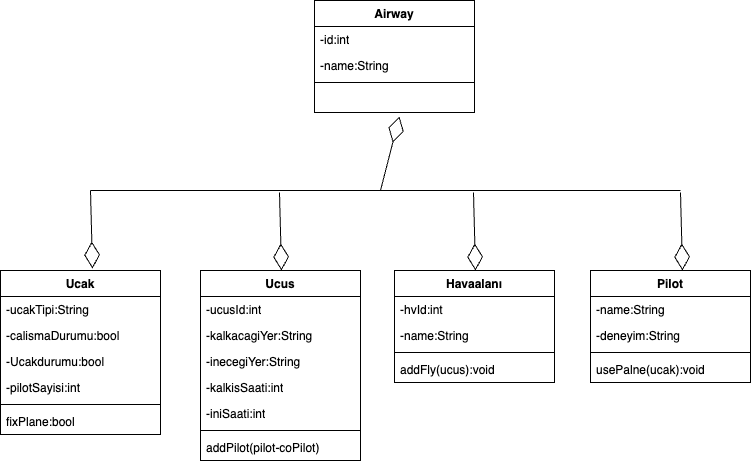

The diagram above was exported from draw.io. Its source (the exported page's mxGraphModel, read from the mxfile embedded in the PNG):
<mxGraphModel dx="954" dy="508" grid="1" gridSize="10" guides="1" tooltips="1" connect="1" arrows="1" fold="1" page="1" pageScale="1" pageWidth="827" pageHeight="1169" background="#ffffff" math="0" shadow="0">
  <root>
    <mxCell id="0" />
    <mxCell id="1" parent="0" />
    <mxCell id="JywSCStU9n7S_5HhmV8x-1" value="Airway" style="swimlane;fontStyle=1;align=center;verticalAlign=top;childLayout=stackLayout;horizontal=1;startSize=26;horizontalStack=0;resizeParent=1;resizeParentMax=0;resizeLast=0;collapsible=1;marginBottom=0;whiteSpace=wrap;html=1;" vertex="1" parent="1">
      <mxGeometry x="334" y="20" width="160" height="112" as="geometry" />
    </mxCell>
    <mxCell id="JywSCStU9n7S_5HhmV8x-2" value="-id:int&lt;br&gt;" style="text;strokeColor=none;fillColor=none;align=left;verticalAlign=top;spacingLeft=4;spacingRight=4;overflow=hidden;rotatable=0;points=[[0,0.5],[1,0.5]];portConstraint=eastwest;whiteSpace=wrap;html=1;" vertex="1" parent="JywSCStU9n7S_5HhmV8x-1">
      <mxGeometry y="26" width="160" height="26" as="geometry" />
    </mxCell>
    <mxCell id="JywSCStU9n7S_5HhmV8x-5" value="-name:String" style="text;strokeColor=none;fillColor=none;align=left;verticalAlign=top;spacingLeft=4;spacingRight=4;overflow=hidden;rotatable=0;points=[[0,0.5],[1,0.5]];portConstraint=eastwest;whiteSpace=wrap;html=1;" vertex="1" parent="JywSCStU9n7S_5HhmV8x-1">
      <mxGeometry y="52" width="160" height="26" as="geometry" />
    </mxCell>
    <mxCell id="JywSCStU9n7S_5HhmV8x-3" value="" style="line;strokeWidth=1;fillColor=none;align=left;verticalAlign=middle;spacingTop=-1;spacingLeft=3;spacingRight=3;rotatable=0;labelPosition=right;points=[];portConstraint=eastwest;strokeColor=inherit;" vertex="1" parent="JywSCStU9n7S_5HhmV8x-1">
      <mxGeometry y="78" width="160" height="8" as="geometry" />
    </mxCell>
    <mxCell id="JywSCStU9n7S_5HhmV8x-4" value="&lt;br&gt;" style="text;strokeColor=none;fillColor=none;align=left;verticalAlign=top;spacingLeft=4;spacingRight=4;overflow=hidden;rotatable=0;points=[[0,0.5],[1,0.5]];portConstraint=eastwest;whiteSpace=wrap;html=1;" vertex="1" parent="JywSCStU9n7S_5HhmV8x-1">
      <mxGeometry y="86" width="160" height="26" as="geometry" />
    </mxCell>
    <mxCell id="JywSCStU9n7S_5HhmV8x-7" value="Ucak" style="swimlane;fontStyle=1;align=center;verticalAlign=top;childLayout=stackLayout;horizontal=1;startSize=26;horizontalStack=0;resizeParent=1;resizeParentMax=0;resizeLast=0;collapsible=1;marginBottom=0;whiteSpace=wrap;html=1;" vertex="1" parent="1">
      <mxGeometry x="20" y="290" width="160" height="164" as="geometry" />
    </mxCell>
    <mxCell id="JywSCStU9n7S_5HhmV8x-8" value="-ucakTipi:String" style="text;strokeColor=none;fillColor=none;align=left;verticalAlign=top;spacingLeft=4;spacingRight=4;overflow=hidden;rotatable=0;points=[[0,0.5],[1,0.5]];portConstraint=eastwest;whiteSpace=wrap;html=1;" vertex="1" parent="JywSCStU9n7S_5HhmV8x-7">
      <mxGeometry y="26" width="160" height="26" as="geometry" />
    </mxCell>
    <mxCell id="JywSCStU9n7S_5HhmV8x-9" value="-calismaDurumu:bool" style="text;strokeColor=none;fillColor=none;align=left;verticalAlign=top;spacingLeft=4;spacingRight=4;overflow=hidden;rotatable=0;points=[[0,0.5],[1,0.5]];portConstraint=eastwest;whiteSpace=wrap;html=1;" vertex="1" parent="JywSCStU9n7S_5HhmV8x-7">
      <mxGeometry y="52" width="160" height="26" as="geometry" />
    </mxCell>
    <mxCell id="JywSCStU9n7S_5HhmV8x-12" value="-Ucakdurumu:bool" style="text;strokeColor=none;fillColor=none;align=left;verticalAlign=top;spacingLeft=4;spacingRight=4;overflow=hidden;rotatable=0;points=[[0,0.5],[1,0.5]];portConstraint=eastwest;whiteSpace=wrap;html=1;" vertex="1" parent="JywSCStU9n7S_5HhmV8x-7">
      <mxGeometry y="78" width="160" height="26" as="geometry" />
    </mxCell>
    <mxCell id="JywSCStU9n7S_5HhmV8x-15" value="-pilotSayisi:int" style="text;strokeColor=none;fillColor=none;align=left;verticalAlign=top;spacingLeft=4;spacingRight=4;overflow=hidden;rotatable=0;points=[[0,0.5],[1,0.5]];portConstraint=eastwest;whiteSpace=wrap;html=1;" vertex="1" parent="JywSCStU9n7S_5HhmV8x-7">
      <mxGeometry y="104" width="160" height="26" as="geometry" />
    </mxCell>
    <mxCell id="JywSCStU9n7S_5HhmV8x-10" value="" style="line;strokeWidth=1;fillColor=none;align=left;verticalAlign=middle;spacingTop=-1;spacingLeft=3;spacingRight=3;rotatable=0;labelPosition=right;points=[];portConstraint=eastwest;strokeColor=inherit;" vertex="1" parent="JywSCStU9n7S_5HhmV8x-7">
      <mxGeometry y="130" width="160" height="8" as="geometry" />
    </mxCell>
    <mxCell id="JywSCStU9n7S_5HhmV8x-16" value="fixPlane:bool" style="text;strokeColor=none;fillColor=none;align=left;verticalAlign=top;spacingLeft=4;spacingRight=4;overflow=hidden;rotatable=0;points=[[0,0.5],[1,0.5]];portConstraint=eastwest;whiteSpace=wrap;html=1;" vertex="1" parent="JywSCStU9n7S_5HhmV8x-7">
      <mxGeometry y="138" width="160" height="26" as="geometry" />
    </mxCell>
    <mxCell id="JywSCStU9n7S_5HhmV8x-17" value="Ucus" style="swimlane;fontStyle=1;align=center;verticalAlign=top;childLayout=stackLayout;horizontal=1;startSize=26;horizontalStack=0;resizeParent=1;resizeParentMax=0;resizeLast=0;collapsible=1;marginBottom=0;whiteSpace=wrap;html=1;" vertex="1" parent="1">
      <mxGeometry x="220" y="290" width="160" height="190" as="geometry" />
    </mxCell>
    <mxCell id="JywSCStU9n7S_5HhmV8x-18" value="-ucusId:int" style="text;strokeColor=none;fillColor=none;align=left;verticalAlign=top;spacingLeft=4;spacingRight=4;overflow=hidden;rotatable=0;points=[[0,0.5],[1,0.5]];portConstraint=eastwest;whiteSpace=wrap;html=1;" vertex="1" parent="JywSCStU9n7S_5HhmV8x-17">
      <mxGeometry y="26" width="160" height="26" as="geometry" />
    </mxCell>
    <mxCell id="JywSCStU9n7S_5HhmV8x-19" value="-kalkacagiYer:String" style="text;strokeColor=none;fillColor=none;align=left;verticalAlign=top;spacingLeft=4;spacingRight=4;overflow=hidden;rotatable=0;points=[[0,0.5],[1,0.5]];portConstraint=eastwest;whiteSpace=wrap;html=1;" vertex="1" parent="JywSCStU9n7S_5HhmV8x-17">
      <mxGeometry y="52" width="160" height="26" as="geometry" />
    </mxCell>
    <mxCell id="JywSCStU9n7S_5HhmV8x-20" value="-inecegiYer:String" style="text;strokeColor=none;fillColor=none;align=left;verticalAlign=top;spacingLeft=4;spacingRight=4;overflow=hidden;rotatable=0;points=[[0,0.5],[1,0.5]];portConstraint=eastwest;whiteSpace=wrap;html=1;" vertex="1" parent="JywSCStU9n7S_5HhmV8x-17">
      <mxGeometry y="78" width="160" height="26" as="geometry" />
    </mxCell>
    <mxCell id="JywSCStU9n7S_5HhmV8x-21" value="-kalkisSaati:int" style="text;strokeColor=none;fillColor=none;align=left;verticalAlign=top;spacingLeft=4;spacingRight=4;overflow=hidden;rotatable=0;points=[[0,0.5],[1,0.5]];portConstraint=eastwest;whiteSpace=wrap;html=1;" vertex="1" parent="JywSCStU9n7S_5HhmV8x-17">
      <mxGeometry y="104" width="160" height="26" as="geometry" />
    </mxCell>
    <mxCell id="JywSCStU9n7S_5HhmV8x-25" value="-iniSaati:int" style="text;strokeColor=none;fillColor=none;align=left;verticalAlign=top;spacingLeft=4;spacingRight=4;overflow=hidden;rotatable=0;points=[[0,0.5],[1,0.5]];portConstraint=eastwest;whiteSpace=wrap;html=1;" vertex="1" parent="JywSCStU9n7S_5HhmV8x-17">
      <mxGeometry y="130" width="160" height="26" as="geometry" />
    </mxCell>
    <mxCell id="JywSCStU9n7S_5HhmV8x-22" value="" style="line;strokeWidth=1;fillColor=none;align=left;verticalAlign=middle;spacingTop=-1;spacingLeft=3;spacingRight=3;rotatable=0;labelPosition=right;points=[];portConstraint=eastwest;strokeColor=inherit;" vertex="1" parent="JywSCStU9n7S_5HhmV8x-17">
      <mxGeometry y="156" width="160" height="8" as="geometry" />
    </mxCell>
    <mxCell id="JywSCStU9n7S_5HhmV8x-24" value="addPilot(pilot-coPilot)" style="text;strokeColor=none;fillColor=none;align=left;verticalAlign=top;spacingLeft=4;spacingRight=4;overflow=hidden;rotatable=0;points=[[0,0.5],[1,0.5]];portConstraint=eastwest;whiteSpace=wrap;html=1;" vertex="1" parent="JywSCStU9n7S_5HhmV8x-17">
      <mxGeometry y="164" width="160" height="26" as="geometry" />
    </mxCell>
    <mxCell id="JywSCStU9n7S_5HhmV8x-27" value="Havaalanı" style="swimlane;fontStyle=1;align=center;verticalAlign=top;childLayout=stackLayout;horizontal=1;startSize=26;horizontalStack=0;resizeParent=1;resizeParentMax=0;resizeLast=0;collapsible=1;marginBottom=0;whiteSpace=wrap;html=1;" vertex="1" parent="1">
      <mxGeometry x="414" y="290" width="160" height="112" as="geometry" />
    </mxCell>
    <mxCell id="JywSCStU9n7S_5HhmV8x-28" value="-hvId:int" style="text;strokeColor=none;fillColor=none;align=left;verticalAlign=top;spacingLeft=4;spacingRight=4;overflow=hidden;rotatable=0;points=[[0,0.5],[1,0.5]];portConstraint=eastwest;whiteSpace=wrap;html=1;" vertex="1" parent="JywSCStU9n7S_5HhmV8x-27">
      <mxGeometry y="26" width="160" height="26" as="geometry" />
    </mxCell>
    <mxCell id="JywSCStU9n7S_5HhmV8x-29" value="-name:String" style="text;strokeColor=none;fillColor=none;align=left;verticalAlign=top;spacingLeft=4;spacingRight=4;overflow=hidden;rotatable=0;points=[[0,0.5],[1,0.5]];portConstraint=eastwest;whiteSpace=wrap;html=1;" vertex="1" parent="JywSCStU9n7S_5HhmV8x-27">
      <mxGeometry y="52" width="160" height="26" as="geometry" />
    </mxCell>
    <mxCell id="JywSCStU9n7S_5HhmV8x-33" value="" style="line;strokeWidth=1;fillColor=none;align=left;verticalAlign=middle;spacingTop=-1;spacingLeft=3;spacingRight=3;rotatable=0;labelPosition=right;points=[];portConstraint=eastwest;strokeColor=inherit;" vertex="1" parent="JywSCStU9n7S_5HhmV8x-27">
      <mxGeometry y="78" width="160" height="8" as="geometry" />
    </mxCell>
    <mxCell id="JywSCStU9n7S_5HhmV8x-34" value="addFly(ucus):void" style="text;strokeColor=none;fillColor=none;align=left;verticalAlign=top;spacingLeft=4;spacingRight=4;overflow=hidden;rotatable=0;points=[[0,0.5],[1,0.5]];portConstraint=eastwest;whiteSpace=wrap;html=1;" vertex="1" parent="JywSCStU9n7S_5HhmV8x-27">
      <mxGeometry y="86" width="160" height="26" as="geometry" />
    </mxCell>
    <mxCell id="JywSCStU9n7S_5HhmV8x-35" value="Pilot" style="swimlane;fontStyle=1;align=center;verticalAlign=top;childLayout=stackLayout;horizontal=1;startSize=26;horizontalStack=0;resizeParent=1;resizeParentMax=0;resizeLast=0;collapsible=1;marginBottom=0;whiteSpace=wrap;html=1;" vertex="1" parent="1">
      <mxGeometry x="610" y="290" width="160" height="112" as="geometry" />
    </mxCell>
    <mxCell id="JywSCStU9n7S_5HhmV8x-37" value="-name:String" style="text;strokeColor=none;fillColor=none;align=left;verticalAlign=top;spacingLeft=4;spacingRight=4;overflow=hidden;rotatable=0;points=[[0,0.5],[1,0.5]];portConstraint=eastwest;whiteSpace=wrap;html=1;" vertex="1" parent="JywSCStU9n7S_5HhmV8x-35">
      <mxGeometry y="26" width="160" height="26" as="geometry" />
    </mxCell>
    <mxCell id="JywSCStU9n7S_5HhmV8x-41" value="-deneyim:String" style="text;strokeColor=none;fillColor=none;align=left;verticalAlign=top;spacingLeft=4;spacingRight=4;overflow=hidden;rotatable=0;points=[[0,0.5],[1,0.5]];portConstraint=eastwest;whiteSpace=wrap;html=1;" vertex="1" parent="JywSCStU9n7S_5HhmV8x-35">
      <mxGeometry y="52" width="160" height="26" as="geometry" />
    </mxCell>
    <mxCell id="JywSCStU9n7S_5HhmV8x-38" value="" style="line;strokeWidth=1;fillColor=none;align=left;verticalAlign=middle;spacingTop=-1;spacingLeft=3;spacingRight=3;rotatable=0;labelPosition=right;points=[];portConstraint=eastwest;strokeColor=inherit;" vertex="1" parent="JywSCStU9n7S_5HhmV8x-35">
      <mxGeometry y="78" width="160" height="8" as="geometry" />
    </mxCell>
    <mxCell id="JywSCStU9n7S_5HhmV8x-39" value="usePalne(ucak):void" style="text;strokeColor=none;fillColor=none;align=left;verticalAlign=top;spacingLeft=4;spacingRight=4;overflow=hidden;rotatable=0;points=[[0,0.5],[1,0.5]];portConstraint=eastwest;whiteSpace=wrap;html=1;" vertex="1" parent="JywSCStU9n7S_5HhmV8x-35">
      <mxGeometry y="86" width="160" height="26" as="geometry" />
    </mxCell>
    <mxCell id="JywSCStU9n7S_5HhmV8x-44" value="" style="endArrow=none;html=1;edgeStyle=orthogonalEdgeStyle;rounded=0;" edge="1" parent="1">
      <mxGeometry relative="1" as="geometry">
        <mxPoint x="110" y="210" as="sourcePoint" />
        <mxPoint x="700" y="210" as="targetPoint" />
      </mxGeometry>
    </mxCell>
    <mxCell id="JywSCStU9n7S_5HhmV8x-47" value="" style="endArrow=diamondThin;endFill=0;endSize=24;html=1;rounded=0;entryX=0.575;entryY=-0.012;entryDx=0;entryDy=0;entryPerimeter=0;" edge="1" parent="1" target="JywSCStU9n7S_5HhmV8x-7">
      <mxGeometry width="160" relative="1" as="geometry">
        <mxPoint x="110" y="210" as="sourcePoint" />
        <mxPoint x="490" y="260" as="targetPoint" />
      </mxGeometry>
    </mxCell>
    <mxCell id="JywSCStU9n7S_5HhmV8x-48" value="" style="endArrow=diamondThin;endFill=0;endSize=24;html=1;rounded=0;entryX=0.575;entryY=-0.012;entryDx=0;entryDy=0;entryPerimeter=0;" edge="1" parent="1">
      <mxGeometry width="160" relative="1" as="geometry">
        <mxPoint x="299" y="212" as="sourcePoint" />
        <mxPoint x="301" y="290" as="targetPoint" />
      </mxGeometry>
    </mxCell>
    <mxCell id="JywSCStU9n7S_5HhmV8x-49" value="" style="endArrow=diamondThin;endFill=0;endSize=24;html=1;rounded=0;entryX=0.575;entryY=-0.012;entryDx=0;entryDy=0;entryPerimeter=0;" edge="1" parent="1">
      <mxGeometry width="160" relative="1" as="geometry">
        <mxPoint x="493" y="212" as="sourcePoint" />
        <mxPoint x="495" y="290" as="targetPoint" />
      </mxGeometry>
    </mxCell>
    <mxCell id="JywSCStU9n7S_5HhmV8x-50" value="" style="endArrow=diamondThin;endFill=0;endSize=24;html=1;rounded=0;entryX=0.575;entryY=-0.012;entryDx=0;entryDy=0;entryPerimeter=0;" edge="1" parent="1">
      <mxGeometry width="160" relative="1" as="geometry">
        <mxPoint x="700" y="212" as="sourcePoint" />
        <mxPoint x="702" y="290" as="targetPoint" />
      </mxGeometry>
    </mxCell>
    <mxCell id="JywSCStU9n7S_5HhmV8x-51" value="" style="endArrow=diamondThin;endFill=0;endSize=24;html=1;rounded=0;entryX=0.531;entryY=1.154;entryDx=0;entryDy=0;entryPerimeter=0;" edge="1" parent="1" target="JywSCStU9n7S_5HhmV8x-4">
      <mxGeometry width="160" relative="1" as="geometry">
        <mxPoint x="400" y="210" as="sourcePoint" />
        <mxPoint x="152" y="328" as="targetPoint" />
      </mxGeometry>
    </mxCell>
  </root>
</mxGraphModel>